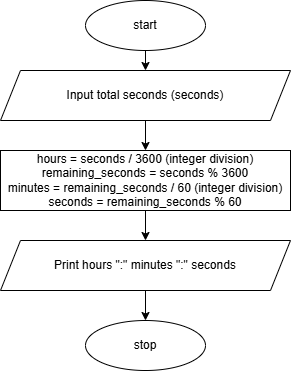

The diagram above was exported from draw.io. Its source (the exported page's mxGraphModel, read from the mxfile embedded in the PNG):
<mxGraphModel dx="954" dy="652" grid="1" gridSize="10" guides="1" tooltips="1" connect="1" arrows="1" fold="1" page="1" pageScale="1" pageWidth="827" pageHeight="1169" math="0" shadow="0">
  <root>
    <mxCell id="WIyWlLk6GJQsqaUBKTNV-0" />
    <mxCell id="WIyWlLk6GJQsqaUBKTNV-1" parent="WIyWlLk6GJQsqaUBKTNV-0" />
    <mxCell id="ATkkMiiMUb_hTnu09h_g-9" style="edgeStyle=orthogonalEdgeStyle;rounded=0;orthogonalLoop=1;jettySize=auto;html=1;exitX=0.5;exitY=1;exitDx=0;exitDy=0;entryX=0.5;entryY=0;entryDx=0;entryDy=0;" edge="1" parent="WIyWlLk6GJQsqaUBKTNV-1" source="ATkkMiiMUb_hTnu09h_g-0" target="ATkkMiiMUb_hTnu09h_g-1">
      <mxGeometry relative="1" as="geometry" />
    </mxCell>
    <mxCell id="ATkkMiiMUb_hTnu09h_g-0" value="start" style="ellipse;whiteSpace=wrap;html=1;" vertex="1" parent="WIyWlLk6GJQsqaUBKTNV-1">
      <mxGeometry x="310" y="20" width="120" height="50" as="geometry" />
    </mxCell>
    <mxCell id="ATkkMiiMUb_hTnu09h_g-3" value="" style="edgeStyle=orthogonalEdgeStyle;rounded=0;orthogonalLoop=1;jettySize=auto;html=1;" edge="1" parent="WIyWlLk6GJQsqaUBKTNV-1" source="ATkkMiiMUb_hTnu09h_g-1" target="ATkkMiiMUb_hTnu09h_g-2">
      <mxGeometry relative="1" as="geometry" />
    </mxCell>
    <mxCell id="ATkkMiiMUb_hTnu09h_g-1" value="Input total seconds (seconds)" style="shape=parallelogram;perimeter=parallelogramPerimeter;whiteSpace=wrap;html=1;fixedSize=1;" vertex="1" parent="WIyWlLk6GJQsqaUBKTNV-1">
      <mxGeometry x="225" y="90" width="290" height="50" as="geometry" />
    </mxCell>
    <mxCell id="ATkkMiiMUb_hTnu09h_g-8" style="edgeStyle=orthogonalEdgeStyle;rounded=0;orthogonalLoop=1;jettySize=auto;html=1;exitX=0.5;exitY=1;exitDx=0;exitDy=0;entryX=0.5;entryY=0;entryDx=0;entryDy=0;" edge="1" parent="WIyWlLk6GJQsqaUBKTNV-1" source="ATkkMiiMUb_hTnu09h_g-2" target="ATkkMiiMUb_hTnu09h_g-6">
      <mxGeometry relative="1" as="geometry" />
    </mxCell>
    <mxCell id="ATkkMiiMUb_hTnu09h_g-2" value="hours = seconds / 3600 (integer division)&lt;div&gt;remaining_seconds = seconds % 3600&lt;/div&gt;&lt;div&gt;minutes = remaining_seconds / 60 (integer division)&lt;/div&gt;&lt;div&gt;seconds = remaining_seconds % 60&lt;/div&gt;" style="whiteSpace=wrap;html=1;" vertex="1" parent="WIyWlLk6GJQsqaUBKTNV-1">
      <mxGeometry x="225" y="170" width="290" height="60" as="geometry" />
    </mxCell>
    <mxCell id="ATkkMiiMUb_hTnu09h_g-12" style="edgeStyle=orthogonalEdgeStyle;rounded=0;orthogonalLoop=1;jettySize=auto;html=1;exitX=0.5;exitY=1;exitDx=0;exitDy=0;entryX=0.5;entryY=0;entryDx=0;entryDy=0;" edge="1" parent="WIyWlLk6GJQsqaUBKTNV-1" source="ATkkMiiMUb_hTnu09h_g-6" target="ATkkMiiMUb_hTnu09h_g-10">
      <mxGeometry relative="1" as="geometry" />
    </mxCell>
    <mxCell id="ATkkMiiMUb_hTnu09h_g-6" value="Print hours &quot;:&quot; minutes &quot;:&quot; seconds" style="shape=parallelogram;perimeter=parallelogramPerimeter;whiteSpace=wrap;html=1;fixedSize=1;" vertex="1" parent="WIyWlLk6GJQsqaUBKTNV-1">
      <mxGeometry x="225" y="260" width="290" height="50" as="geometry" />
    </mxCell>
    <mxCell id="ATkkMiiMUb_hTnu09h_g-10" value="stop" style="ellipse;whiteSpace=wrap;html=1;" vertex="1" parent="WIyWlLk6GJQsqaUBKTNV-1">
      <mxGeometry x="310" y="340" width="120" height="50" as="geometry" />
    </mxCell>
  </root>
</mxGraphModel>